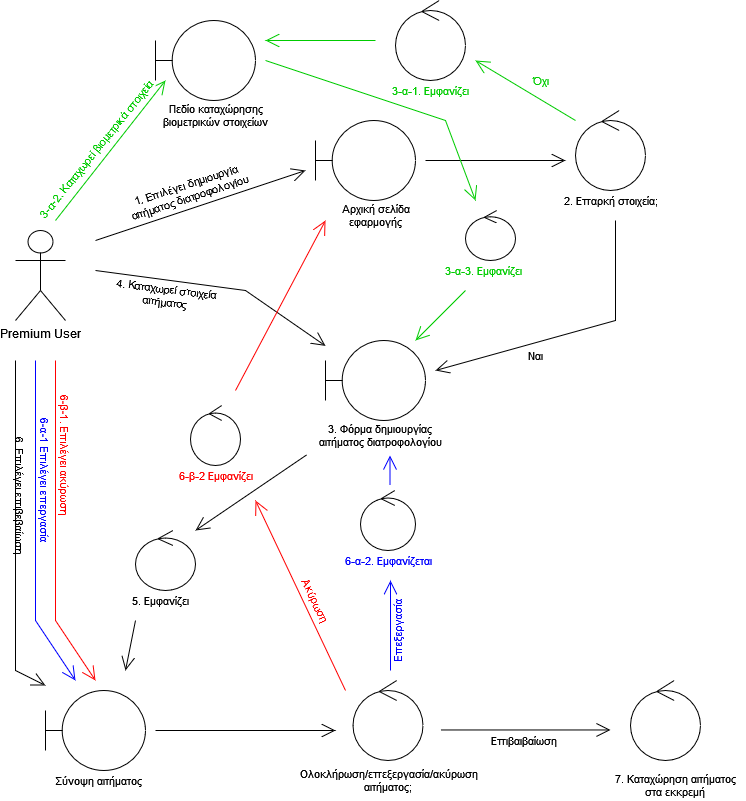

The diagram above was exported from draw.io. Its source (the exported page's mxGraphModel, read from the mxfile embedded in the PNG):
<mxGraphModel dx="1497" dy="821" grid="1" gridSize="10" guides="1" tooltips="1" connect="1" arrows="1" fold="1" page="1" pageScale="1" pageWidth="850" pageHeight="1100" math="0" shadow="0">
  <root>
    <mxCell id="0" />
    <mxCell id="1" parent="0" />
    <mxCell id="wLK_41ynYYRznmpP-UCu-1" value="Premium User" style="shape=umlActor;verticalLabelPosition=bottom;verticalAlign=top;html=1;" vertex="1" parent="1">
      <mxGeometry x="40" y="240" width="50" height="90" as="geometry" />
    </mxCell>
    <mxCell id="wLK_41ynYYRznmpP-UCu-2" value="" style="endArrow=open;endFill=1;endSize=12;html=1;rounded=0;" edge="1" parent="1">
      <mxGeometry width="160" relative="1" as="geometry">
        <mxPoint x="120" y="250" as="sourcePoint" />
        <mxPoint x="330" y="180" as="targetPoint" />
        <Array as="points" />
      </mxGeometry>
    </mxCell>
    <mxCell id="wLK_41ynYYRznmpP-UCu-3" value="&lt;div&gt;1. Επιλέγει δημιουργία&lt;/div&gt;&lt;div&gt;αιτήματος διατροφολογίου&lt;br&gt;&lt;/div&gt;" style="edgeLabel;html=1;align=center;verticalAlign=middle;resizable=0;points=[];rotation=-18;" vertex="1" connectable="0" parent="wLK_41ynYYRznmpP-UCu-2">
      <mxGeometry x="0.4125" y="-4" relative="1" as="geometry">
        <mxPoint x="-59" y="-4" as="offset" />
      </mxGeometry>
    </mxCell>
    <mxCell id="wLK_41ynYYRznmpP-UCu-4" value="" style="endArrow=open;endFill=1;endSize=12;html=1;rounded=0;strokeColor=#00CC00;fontColor=#00CC00;" edge="1" parent="1">
      <mxGeometry width="160" relative="1" as="geometry">
        <mxPoint x="80" y="230" as="sourcePoint" />
        <mxPoint x="190" y="90" as="targetPoint" />
        <Array as="points" />
      </mxGeometry>
    </mxCell>
    <mxCell id="wLK_41ynYYRznmpP-UCu-5" value="3-α-2. Καταχωρεί βιομετρικά στοιχεία" style="edgeLabel;html=1;align=center;verticalAlign=middle;resizable=0;points=[];rotation=-51;fontColor=#00CC00;" vertex="1" connectable="0" parent="wLK_41ynYYRznmpP-UCu-4">
      <mxGeometry x="0.225" y="-2" relative="1" as="geometry">
        <mxPoint x="-29" y="14" as="offset" />
      </mxGeometry>
    </mxCell>
    <mxCell id="wLK_41ynYYRznmpP-UCu-14" value="" style="shape=umlBoundary;whiteSpace=wrap;html=1;" vertex="1" parent="1">
      <mxGeometry x="340" y="130" width="100" height="80" as="geometry" />
    </mxCell>
    <mxCell id="wLK_41ynYYRznmpP-UCu-15" value="" style="endArrow=open;endFill=1;endSize=12;html=1;rounded=0;fontSize=11;" edge="1" parent="1">
      <mxGeometry width="160" relative="1" as="geometry">
        <mxPoint x="450" y="170" as="sourcePoint" />
        <mxPoint x="590" y="170" as="targetPoint" />
      </mxGeometry>
    </mxCell>
    <mxCell id="wLK_41ynYYRznmpP-UCu-16" value="2. Επαρκή στοιχεία;" style="text;html=1;align=center;verticalAlign=middle;resizable=0;points=[];autosize=1;strokeColor=none;fillColor=none;fontSize=11;" vertex="1" parent="1">
      <mxGeometry x="580" y="200" width="110" height="20" as="geometry" />
    </mxCell>
    <mxCell id="wLK_41ynYYRznmpP-UCu-17" value="" style="ellipse;shape=umlControl;whiteSpace=wrap;html=1;fontSize=11;" vertex="1" parent="1">
      <mxGeometry x="600" y="120" width="70" height="80" as="geometry" />
    </mxCell>
    <mxCell id="wLK_41ynYYRznmpP-UCu-18" value="&lt;div&gt;Αρχική σελίδα &lt;br&gt;&lt;/div&gt;&lt;div&gt;εφαρμογής&lt;/div&gt;" style="text;html=1;align=center;verticalAlign=middle;resizable=0;points=[];autosize=1;strokeColor=none;fillColor=none;fontSize=11;" vertex="1" parent="1">
      <mxGeometry x="360" y="210" width="80" height="30" as="geometry" />
    </mxCell>
    <mxCell id="wLK_41ynYYRznmpP-UCu-20" value="" style="endArrow=open;endFill=1;endSize=12;html=1;rounded=0;fontSize=11;" edge="1" parent="1">
      <mxGeometry width="160" relative="1" as="geometry">
        <mxPoint x="640" y="230" as="sourcePoint" />
        <mxPoint x="460" y="380" as="targetPoint" />
        <Array as="points">
          <mxPoint x="640" y="330" />
        </Array>
      </mxGeometry>
    </mxCell>
    <mxCell id="wLK_41ynYYRznmpP-UCu-21" value="" style="shape=umlBoundary;whiteSpace=wrap;html=1;fontSize=11;" vertex="1" parent="1">
      <mxGeometry x="350" y="350" width="100" height="80" as="geometry" />
    </mxCell>
    <mxCell id="wLK_41ynYYRznmpP-UCu-23" value="" style="shape=umlBoundary;whiteSpace=wrap;html=1;fontSize=11;" vertex="1" parent="1">
      <mxGeometry x="70" y="700" width="100" height="80" as="geometry" />
    </mxCell>
    <mxCell id="wLK_41ynYYRznmpP-UCu-24" value="3. Φόρμα δημιουργίας &lt;br&gt;&lt;div&gt;αιτήματος διατροφολογίου&lt;br&gt;&lt;/div&gt;" style="text;html=1;align=center;verticalAlign=middle;resizable=0;points=[];autosize=1;strokeColor=none;fillColor=none;fontSize=11;" vertex="1" parent="1">
      <mxGeometry x="335" y="430" width="140" height="30" as="geometry" />
    </mxCell>
    <mxCell id="wLK_41ynYYRznmpP-UCu-44" value="" style="ellipse;shape=umlControl;whiteSpace=wrap;html=1;fontSize=11;" vertex="1" parent="1">
      <mxGeometry x="385" y="500" width="55" height="60" as="geometry" />
    </mxCell>
    <mxCell id="wLK_41ynYYRznmpP-UCu-45" value="&lt;font color=&quot;#0000FF&quot;&gt;6-α-2. Εμφανίζεται&lt;/font&gt;" style="text;html=1;align=center;verticalAlign=middle;resizable=0;points=[];autosize=1;strokeColor=none;fillColor=none;fontSize=11;" vertex="1" parent="1">
      <mxGeometry x="362.5" y="560" width="100" height="20" as="geometry" />
    </mxCell>
    <mxCell id="wLK_41ynYYRznmpP-UCu-50" value="" style="ellipse;shape=umlControl;whiteSpace=wrap;html=1;fontSize=11;" vertex="1" parent="1">
      <mxGeometry x="160" y="540" width="60" height="60" as="geometry" />
    </mxCell>
    <mxCell id="wLK_41ynYYRznmpP-UCu-62" value="6. Επιλέγει επιβεβαίωση" style="text;html=1;align=center;verticalAlign=middle;resizable=0;points=[];autosize=1;strokeColor=none;fillColor=none;fontSize=11;fontColor=#000000;rotation=90;" vertex="1" parent="1">
      <mxGeometry x="-20" y="495" width="130" height="20" as="geometry" />
    </mxCell>
    <mxCell id="wLK_41ynYYRznmpP-UCu-74" value="" style="endArrow=open;endFill=1;endSize=12;html=1;rounded=0;fontSize=11;fontColor=#00CC00;strokeColor=#000000;" edge="1" parent="1" target="wLK_41ynYYRznmpP-UCu-21">
      <mxGeometry width="160" relative="1" as="geometry">
        <mxPoint x="120" y="280" as="sourcePoint" />
        <mxPoint x="340" y="360" as="targetPoint" />
        <Array as="points">
          <mxPoint x="270" y="300" />
        </Array>
      </mxGeometry>
    </mxCell>
    <mxCell id="wLK_41ynYYRznmpP-UCu-76" value="&lt;div&gt;4. Καταχωρεί στοιχεία&lt;/div&gt;&lt;div&gt;αιτήματος&lt;br&gt;&lt;/div&gt;" style="text;html=1;align=center;verticalAlign=middle;resizable=0;points=[];autosize=1;strokeColor=none;fillColor=none;fontSize=11;fontColor=#000000;rotation=7;" vertex="1" parent="1">
      <mxGeometry x="130" y="290" width="120" height="30" as="geometry" />
    </mxCell>
    <mxCell id="wLK_41ynYYRznmpP-UCu-78" value="5. Εμφανίζει" style="text;html=1;align=center;verticalAlign=middle;resizable=0;points=[];autosize=1;strokeColor=none;fillColor=none;fontSize=11;fontColor=#000000;" vertex="1" parent="1">
      <mxGeometry x="150" y="600" width="70" height="20" as="geometry" />
    </mxCell>
    <mxCell id="wLK_41ynYYRznmpP-UCu-79" value="Σύνοψη αιτήματος" style="text;html=1;align=center;verticalAlign=middle;resizable=0;points=[];autosize=1;strokeColor=none;fillColor=none;fontSize=11;fontColor=#000000;" vertex="1" parent="1">
      <mxGeometry x="72.5" y="780" width="100" height="20" as="geometry" />
    </mxCell>
    <mxCell id="wLK_41ynYYRznmpP-UCu-80" value="" style="endArrow=open;endFill=1;endSize=12;html=1;rounded=0;fontSize=11;fontColor=#000000;strokeColor=#000000;exitX=-0.026;exitY=1.142;exitDx=0;exitDy=0;exitPerimeter=0;" edge="1" parent="1" source="wLK_41ynYYRznmpP-UCu-24">
      <mxGeometry width="160" relative="1" as="geometry">
        <mxPoint x="330" y="430" as="sourcePoint" />
        <mxPoint x="220" y="540" as="targetPoint" />
      </mxGeometry>
    </mxCell>
    <mxCell id="wLK_41ynYYRznmpP-UCu-82" value="&lt;div&gt;7. Καταχώρηση αιτήματος&lt;/div&gt;&lt;div&gt;στα εκκρεμή&lt;br&gt;&lt;/div&gt;" style="text;html=1;align=center;verticalAlign=middle;resizable=0;points=[];autosize=1;strokeColor=none;fillColor=none;fontSize=11;fontColor=#000000;" vertex="1" parent="1">
      <mxGeometry x="630" y="780" width="140" height="30" as="geometry" />
    </mxCell>
    <mxCell id="wLK_41ynYYRznmpP-UCu-83" value="" style="endArrow=open;endFill=1;endSize=12;html=1;rounded=0;fontSize=11;fontColor=#000000;strokeColor=#000000;" edge="1" parent="1">
      <mxGeometry width="160" relative="1" as="geometry">
        <mxPoint x="180" y="740" as="sourcePoint" />
        <mxPoint x="360" y="740" as="targetPoint" />
        <Array as="points" />
      </mxGeometry>
    </mxCell>
    <mxCell id="wLK_41ynYYRznmpP-UCu-84" value="Ναι" style="text;html=1;align=center;verticalAlign=middle;resizable=0;points=[];autosize=1;strokeColor=none;fillColor=none;fontSize=11;fontColor=#000000;" vertex="1" parent="1">
      <mxGeometry x="545" y="355" width="30" height="20" as="geometry" />
    </mxCell>
    <mxCell id="wLK_41ynYYRznmpP-UCu-86" value="&lt;div&gt;Πεδίο καταχώρησης&lt;/div&gt;&lt;div&gt;βιομετρικών στοιχείων&lt;br&gt;&lt;/div&gt;" style="text;html=1;align=center;verticalAlign=middle;resizable=0;points=[];autosize=1;strokeColor=none;fillColor=none;fontSize=11;fontColor=#000000;" vertex="1" parent="1">
      <mxGeometry x="180" y="110" width="120" height="30" as="geometry" />
    </mxCell>
    <mxCell id="wLK_41ynYYRznmpP-UCu-87" value="" style="endArrow=open;endFill=1;endSize=12;html=1;rounded=0;fontSize=11;fontColor=#00CC00;strokeColor=#00CC00;" edge="1" parent="1">
      <mxGeometry width="160" relative="1" as="geometry">
        <mxPoint x="600" y="130" as="sourcePoint" />
        <mxPoint x="500" y="70" as="targetPoint" />
      </mxGeometry>
    </mxCell>
    <mxCell id="wLK_41ynYYRznmpP-UCu-89" value="" style="ellipse;shape=umlControl;whiteSpace=wrap;html=1;fontSize=11;fontColor=#FF0000;" vertex="1" parent="1">
      <mxGeometry x="420" y="10" width="70" height="80" as="geometry" />
    </mxCell>
    <mxCell id="wLK_41ynYYRznmpP-UCu-90" value="3-α-1. Εμφανίζει" style="text;html=1;align=center;verticalAlign=middle;resizable=0;points=[];autosize=1;strokeColor=none;fillColor=none;fontSize=11;fontColor=#00CC00;" vertex="1" parent="1">
      <mxGeometry x="410" y="90" width="90" height="20" as="geometry" />
    </mxCell>
    <mxCell id="wLK_41ynYYRznmpP-UCu-91" value="" style="endArrow=open;endFill=1;endSize=12;html=1;rounded=0;fontSize=11;fontColor=#00CC00;strokeColor=#00CC00;" edge="1" parent="1">
      <mxGeometry width="160" relative="1" as="geometry">
        <mxPoint x="400" y="50" as="sourcePoint" />
        <mxPoint x="290" y="50" as="targetPoint" />
      </mxGeometry>
    </mxCell>
    <mxCell id="wLK_41ynYYRznmpP-UCu-96" value="" style="endArrow=open;endFill=1;endSize=12;html=1;rounded=0;fontSize=11;fontColor=#FF0000;strokeColor=#000000;" edge="1" parent="1">
      <mxGeometry width="160" relative="1" as="geometry">
        <mxPoint x="160" y="630" as="sourcePoint" />
        <mxPoint x="150" y="680" as="targetPoint" />
      </mxGeometry>
    </mxCell>
    <mxCell id="wLK_41ynYYRznmpP-UCu-97" value="" style="endArrow=open;endFill=1;endSize=12;html=1;rounded=0;fontSize=11;fontColor=#00CC00;strokeColor=#00CC00;" edge="1" parent="1">
      <mxGeometry width="160" relative="1" as="geometry">
        <mxPoint x="290" y="70" as="sourcePoint" />
        <mxPoint x="500" y="210" as="targetPoint" />
        <Array as="points">
          <mxPoint x="470" y="130" />
        </Array>
      </mxGeometry>
    </mxCell>
    <mxCell id="wLK_41ynYYRznmpP-UCu-98" value="" style="ellipse;shape=umlControl;whiteSpace=wrap;html=1;fontSize=11;fontColor=#FF0000;" vertex="1" parent="1">
      <mxGeometry x="490" y="220" width="50" height="50" as="geometry" />
    </mxCell>
    <mxCell id="wLK_41ynYYRznmpP-UCu-99" value="3-α-3. Εμφανίζει" style="text;html=1;align=center;verticalAlign=middle;resizable=0;points=[];autosize=1;strokeColor=none;fillColor=none;fontSize=11;fontColor=#00CC00;" vertex="1" parent="1">
      <mxGeometry x="462.5" y="270" width="90" height="20" as="geometry" />
    </mxCell>
    <mxCell id="wLK_41ynYYRznmpP-UCu-100" value="" style="endArrow=open;endFill=1;endSize=12;html=1;rounded=0;fontSize=11;fontColor=#00CC00;strokeColor=#00CC00;" edge="1" parent="1" target="wLK_41ynYYRznmpP-UCu-21">
      <mxGeometry width="160" relative="1" as="geometry">
        <mxPoint x="490" y="300" as="sourcePoint" />
        <mxPoint x="390" y="340" as="targetPoint" />
      </mxGeometry>
    </mxCell>
    <mxCell id="wLK_41ynYYRznmpP-UCu-101" value="" style="endArrow=open;endFill=1;endSize=12;html=1;rounded=0;fontSize=11;fontColor=#FF0000;strokeColor=#0000FF;" edge="1" parent="1">
      <mxGeometry width="160" relative="1" as="geometry">
        <mxPoint x="60" y="370" as="sourcePoint" />
        <mxPoint x="100" y="690" as="targetPoint" />
        <Array as="points">
          <mxPoint x="60" y="630" />
        </Array>
      </mxGeometry>
    </mxCell>
    <mxCell id="wLK_41ynYYRznmpP-UCu-102" value="&lt;font color=&quot;#0000FF&quot;&gt;6-α-1 Επιλέγει επεργασία&lt;/font&gt;" style="text;html=1;align=center;verticalAlign=middle;resizable=0;points=[];autosize=1;strokeColor=none;fillColor=none;fontSize=11;fontColor=#FF0000;rotation=90;" vertex="1" parent="1">
      <mxGeometry y="480" width="140" height="20" as="geometry" />
    </mxCell>
    <mxCell id="wLK_41ynYYRznmpP-UCu-103" value="" style="ellipse;shape=umlControl;whiteSpace=wrap;html=1;fontSize=11;fontColor=#0000FF;" vertex="1" parent="1">
      <mxGeometry x="377.5" y="690" width="70" height="80" as="geometry" />
    </mxCell>
    <mxCell id="wLK_41ynYYRznmpP-UCu-105" value="" style="endArrow=open;endFill=1;endSize=12;html=1;rounded=0;fontSize=11;fontColor=#000000;strokeColor=#000000;" edge="1" parent="1">
      <mxGeometry width="160" relative="1" as="geometry">
        <mxPoint x="465" y="739.47" as="sourcePoint" />
        <mxPoint x="635" y="739.47" as="targetPoint" />
        <Array as="points">
          <mxPoint x="565" y="739.47" />
        </Array>
      </mxGeometry>
    </mxCell>
    <mxCell id="wLK_41ynYYRznmpP-UCu-106" value="Επιβαιβαίωση" style="text;html=1;align=center;verticalAlign=middle;resizable=0;points=[];autosize=1;strokeColor=none;fillColor=none;fontSize=11;fontColor=#000000;rotation=0;" vertex="1" parent="1">
      <mxGeometry x="507.5" y="740" width="80" height="20" as="geometry" />
    </mxCell>
    <mxCell id="wLK_41ynYYRznmpP-UCu-107" value="&lt;div&gt;Ολοκλήρωση/επεξεργασία/ακύρωση&lt;/div&gt;&lt;div&gt;αιτήματος;&lt;br&gt;&lt;/div&gt;" style="text;html=1;align=center;verticalAlign=middle;resizable=0;points=[];autosize=1;strokeColor=none;fillColor=none;fontSize=11;fontColor=#000000;" vertex="1" parent="1">
      <mxGeometry x="317.5" y="775" width="190" height="30" as="geometry" />
    </mxCell>
    <mxCell id="wLK_41ynYYRznmpP-UCu-109" value="" style="endArrow=open;endFill=1;endSize=12;html=1;rounded=0;fontSize=11;fontColor=#000000;strokeColor=#000000;" edge="1" parent="1">
      <mxGeometry width="160" relative="1" as="geometry">
        <mxPoint x="40" y="370" as="sourcePoint" />
        <mxPoint x="70" y="695" as="targetPoint" />
        <Array as="points">
          <mxPoint x="40" y="680" />
        </Array>
      </mxGeometry>
    </mxCell>
    <mxCell id="wLK_41ynYYRznmpP-UCu-112" value="" style="endArrow=open;endFill=1;endSize=12;html=1;rounded=0;fontSize=11;fontColor=#000000;strokeColor=#0000FF;" edge="1" parent="1">
      <mxGeometry width="160" relative="1" as="geometry">
        <mxPoint x="414.5" y="495" as="sourcePoint" />
        <mxPoint x="414.5" y="465" as="targetPoint" />
      </mxGeometry>
    </mxCell>
    <mxCell id="wLK_41ynYYRznmpP-UCu-113" value="" style="endArrow=open;endFill=1;endSize=12;html=1;rounded=0;fontSize=11;fontColor=#000000;strokeColor=#0000FF;" edge="1" parent="1">
      <mxGeometry width="160" relative="1" as="geometry">
        <mxPoint x="415" y="680" as="sourcePoint" />
        <mxPoint x="415" y="590" as="targetPoint" />
      </mxGeometry>
    </mxCell>
    <mxCell id="wLK_41ynYYRznmpP-UCu-116" value="" style="endArrow=open;endFill=1;endSize=12;html=1;rounded=0;fontSize=11;fontColor=#000000;strokeColor=#FF0000;" edge="1" parent="1">
      <mxGeometry width="160" relative="1" as="geometry">
        <mxPoint x="80" y="370" as="sourcePoint" />
        <mxPoint x="120" y="690" as="targetPoint" />
        <Array as="points">
          <mxPoint x="80" y="630" />
        </Array>
      </mxGeometry>
    </mxCell>
    <mxCell id="wLK_41ynYYRznmpP-UCu-117" value="&lt;font color=&quot;#FF0000&quot;&gt;6-β-1. Επιλέγει ακύρωση&lt;/font&gt;" style="text;html=1;align=center;verticalAlign=middle;resizable=0;points=[];autosize=1;strokeColor=none;fillColor=none;fontSize=11;fontColor=#000000;rotation=90;" vertex="1" parent="1">
      <mxGeometry x="20" y="455" width="140" height="20" as="geometry" />
    </mxCell>
    <mxCell id="wLK_41ynYYRznmpP-UCu-119" value="" style="ellipse;shape=umlControl;whiteSpace=wrap;html=1;fontSize=11;fontColor=#FF0000;strokeColor=#000000;" vertex="1" parent="1">
      <mxGeometry x="215" y="415" width="50" height="60" as="geometry" />
    </mxCell>
    <mxCell id="wLK_41ynYYRznmpP-UCu-120" value="" style="endArrow=open;endFill=1;endSize=12;html=1;rounded=0;fontSize=11;fontColor=#FF0000;strokeColor=#FF0000;" edge="1" parent="1">
      <mxGeometry width="160" relative="1" as="geometry">
        <mxPoint x="370" y="700" as="sourcePoint" />
        <mxPoint x="280" y="510" as="targetPoint" />
      </mxGeometry>
    </mxCell>
    <mxCell id="wLK_41ynYYRznmpP-UCu-121" value="" style="endArrow=open;endFill=1;endSize=12;html=1;rounded=0;fontSize=11;fontColor=#FF0000;strokeColor=#FF0000;" edge="1" parent="1">
      <mxGeometry width="160" relative="1" as="geometry">
        <mxPoint x="260" y="400" as="sourcePoint" />
        <mxPoint x="350" y="230" as="targetPoint" />
      </mxGeometry>
    </mxCell>
    <mxCell id="wLK_41ynYYRznmpP-UCu-122" value="6-β-2 Εμφανίζει" style="text;html=1;align=center;verticalAlign=middle;resizable=0;points=[];autosize=1;strokeColor=none;fillColor=none;fontSize=11;fontColor=#FF0000;" vertex="1" parent="1">
      <mxGeometry x="195" y="475" width="90" height="20" as="geometry" />
    </mxCell>
    <mxCell id="wLK_41ynYYRznmpP-UCu-123" value="Ακύρωση" style="text;html=1;align=center;verticalAlign=middle;resizable=0;points=[];autosize=1;strokeColor=none;fillColor=none;fontSize=11;fontColor=#FF0000;rotation=65;" vertex="1" parent="1">
      <mxGeometry x="310" y="600" width="60" height="20" as="geometry" />
    </mxCell>
    <mxCell id="wLK_41ynYYRznmpP-UCu-124" value="" style="ellipse;shape=umlControl;whiteSpace=wrap;html=1;fontSize=11;fontColor=#FF0000;strokeColor=#000000;" vertex="1" parent="1">
      <mxGeometry x="655" y="690" width="70" height="80" as="geometry" />
    </mxCell>
    <mxCell id="wLK_41ynYYRznmpP-UCu-125" value="" style="shape=umlBoundary;whiteSpace=wrap;html=1;fontSize=11;fontColor=#FF0000;strokeColor=#000000;" vertex="1" parent="1">
      <mxGeometry x="180" y="30" width="100" height="80" as="geometry" />
    </mxCell>
    <mxCell id="wLK_41ynYYRznmpP-UCu-131" value="Επεξεργασία" style="text;html=1;align=center;verticalAlign=middle;resizable=0;points=[];autosize=1;strokeColor=none;fillColor=none;fontSize=11;fontColor=#0000FF;rotation=-90;" vertex="1" parent="1">
      <mxGeometry x="382.5" y="630" width="80" height="20" as="geometry" />
    </mxCell>
    <mxCell id="wLK_41ynYYRznmpP-UCu-134" value="Όχι" style="text;html=1;align=center;verticalAlign=middle;resizable=0;points=[];autosize=1;strokeColor=none;fillColor=none;fontSize=11;fontColor=#00CC00;" vertex="1" parent="1">
      <mxGeometry x="550" y="80" width="30" height="20" as="geometry" />
    </mxCell>
  </root>
</mxGraphModel>